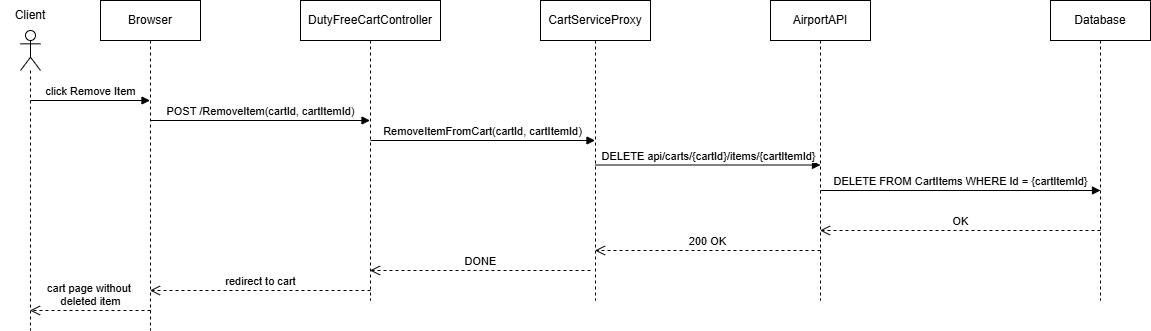

The diagram above was exported from draw.io. Its source (the exported page's mxGraphModel, read from the mxfile embedded in the PNG):
<mxGraphModel dx="1030" dy="534" grid="1" gridSize="10" guides="1" tooltips="1" connect="1" arrows="1" fold="1" page="1" pageScale="1" pageWidth="850" pageHeight="1100" math="0" shadow="0">
  <root>
    <mxCell id="0" />
    <mxCell id="1" parent="0" />
    <mxCell id="Ni-asa_72PPDNLbn2iRv-1" parent="1" style="shape=umlLifeline;perimeter=lifelinePerimeter;whiteSpace=wrap;html=1;container=1;dropTarget=0;collapsible=0;recursiveResize=0;outlineConnect=0;portConstraint=eastwest;newEdgeStyle={&quot;curved&quot;:0,&quot;rounded&quot;:0};participant=umlActor;" value="" vertex="1">
      <mxGeometry height="300" width="20" x="50" y="70" as="geometry" />
    </mxCell>
    <mxCell id="Ni-asa_72PPDNLbn2iRv-2" parent="1" style="text;html=1;whiteSpace=wrap;strokeColor=none;fillColor=none;align=center;verticalAlign=middle;rounded=0;" value="Client" vertex="1">
      <mxGeometry height="30" width="60" x="30" y="40" as="geometry" />
    </mxCell>
    <mxCell id="Ni-asa_72PPDNLbn2iRv-3" parent="1" style="shape=umlLifeline;perimeter=lifelinePerimeter;whiteSpace=wrap;html=1;container=1;dropTarget=0;collapsible=0;recursiveResize=0;outlineConnect=0;portConstraint=eastwest;newEdgeStyle={&quot;curved&quot;:0,&quot;rounded&quot;:0};" value="Browser" vertex="1">
      <mxGeometry height="330" width="100" x="130" y="40" as="geometry" />
    </mxCell>
    <mxCell id="Ni-asa_72PPDNLbn2iRv-4" parent="1" style="shape=umlLifeline;perimeter=lifelinePerimeter;whiteSpace=wrap;html=1;container=1;dropTarget=0;collapsible=0;recursiveResize=0;outlineConnect=0;portConstraint=eastwest;newEdgeStyle={&quot;curved&quot;:0,&quot;rounded&quot;:0};" value="DutyFreeCartController" vertex="1">
      <mxGeometry height="300" width="140" x="330" y="40" as="geometry" />
    </mxCell>
    <mxCell id="Ni-asa_72PPDNLbn2iRv-5" parent="1" style="shape=umlLifeline;perimeter=lifelinePerimeter;whiteSpace=wrap;html=1;container=1;dropTarget=0;collapsible=0;recursiveResize=0;outlineConnect=0;portConstraint=eastwest;newEdgeStyle={&quot;curved&quot;:0,&quot;rounded&quot;:0};direction=east;" value="CartServiceProxy" vertex="1">
      <mxGeometry height="300" width="110" x="570" y="40" as="geometry" />
    </mxCell>
    <mxCell id="Ni-asa_72PPDNLbn2iRv-6" parent="1" style="shape=umlLifeline;perimeter=lifelinePerimeter;whiteSpace=wrap;html=1;container=1;dropTarget=0;collapsible=0;recursiveResize=0;outlineConnect=0;portConstraint=eastwest;newEdgeStyle={&quot;curved&quot;:0,&quot;rounded&quot;:0};" value="AirportAPI" vertex="1">
      <mxGeometry height="300" width="100" x="800" y="40" as="geometry" />
    </mxCell>
    <mxCell id="Ni-asa_72PPDNLbn2iRv-7" parent="1" style="shape=umlLifeline;perimeter=lifelinePerimeter;whiteSpace=wrap;html=1;container=1;dropTarget=0;collapsible=0;recursiveResize=0;outlineConnect=0;portConstraint=eastwest;newEdgeStyle={&quot;curved&quot;:0,&quot;rounded&quot;:0};" value="Database" vertex="1">
      <mxGeometry height="300" width="100" x="1080" y="40" as="geometry" />
    </mxCell>
    <mxCell id="Ni-asa_72PPDNLbn2iRv-10" edge="1" parent="1" style="html=1;verticalAlign=bottom;endArrow=block;curved=0;rounded=0;" target="Ni-asa_72PPDNLbn2iRv-3" value="click Remove Item">
      <mxGeometry relative="1" width="80" as="geometry">
        <mxPoint x="60" y="140" as="sourcePoint" />
        <mxPoint x="140" y="140" as="targetPoint" />
      </mxGeometry>
    </mxCell>
    <mxCell id="Ni-asa_72PPDNLbn2iRv-11" edge="1" parent="1" style="html=1;verticalAlign=bottom;endArrow=block;curved=0;rounded=0;" target="Ni-asa_72PPDNLbn2iRv-4" value="POST /RemoveItem(cartId, cartItemId)">
      <mxGeometry relative="1" width="80" as="geometry">
        <mxPoint x="180" y="160" as="sourcePoint" />
        <mxPoint x="260" y="160" as="targetPoint" />
      </mxGeometry>
    </mxCell>
    <mxCell id="jzKuW9nwpHyuIDe6PgL4-2" edge="1" parent="1" style="html=1;verticalAlign=bottom;endArrow=block;curved=0;rounded=0;" target="Ni-asa_72PPDNLbn2iRv-5" value="RemoveItemFromCart(cartId, cartItemId)">
      <mxGeometry relative="1" width="80" as="geometry">
        <mxPoint x="400" y="180" as="sourcePoint" />
        <mxPoint x="480" y="180" as="targetPoint" />
      </mxGeometry>
    </mxCell>
    <mxCell id="jzKuW9nwpHyuIDe6PgL4-3" edge="1" parent="1" style="html=1;verticalAlign=bottom;endArrow=block;curved=0;rounded=0;" value="DELETE api/carts/{cartId}/items/{cartItemId}">
      <mxGeometry relative="1" width="80" as="geometry">
        <mxPoint x="625" y="204.5" as="sourcePoint" />
        <mxPoint x="850" y="204.5" as="targetPoint" />
      </mxGeometry>
    </mxCell>
    <mxCell id="jzKuW9nwpHyuIDe6PgL4-4" edge="1" parent="1" style="html=1;verticalAlign=bottom;endArrow=block;curved=0;rounded=0;" value="DELETE FROM CartItems WHERE Id = {cartItemId}">
      <mxGeometry relative="1" width="80" as="geometry">
        <mxPoint x="850" y="230" as="sourcePoint" />
        <mxPoint x="1130" y="230" as="targetPoint" />
      </mxGeometry>
    </mxCell>
    <mxCell id="jzKuW9nwpHyuIDe6PgL4-5" edge="1" parent="1" style="html=1;verticalAlign=bottom;endArrow=open;dashed=1;endSize=8;curved=0;rounded=0;" target="Ni-asa_72PPDNLbn2iRv-6" value="OK">
      <mxGeometry relative="1" as="geometry">
        <mxPoint x="1130" y="270" as="sourcePoint" />
        <mxPoint x="1050" y="270" as="targetPoint" />
      </mxGeometry>
    </mxCell>
    <mxCell id="jzKuW9nwpHyuIDe6PgL4-6" edge="1" parent="1" style="html=1;verticalAlign=bottom;endArrow=open;dashed=1;endSize=8;curved=0;rounded=0;" target="Ni-asa_72PPDNLbn2iRv-5" value="200 OK">
      <mxGeometry relative="1" as="geometry">
        <mxPoint x="850" y="290" as="sourcePoint" />
        <mxPoint x="770" y="290" as="targetPoint" />
      </mxGeometry>
    </mxCell>
    <mxCell id="jzKuW9nwpHyuIDe6PgL4-7" edge="1" parent="1" style="html=1;verticalAlign=bottom;endArrow=open;dashed=1;endSize=8;curved=0;rounded=0;" target="Ni-asa_72PPDNLbn2iRv-4" value="DONE">
      <mxGeometry relative="1" as="geometry">
        <mxPoint x="620" y="310" as="sourcePoint" />
        <mxPoint x="540" y="310" as="targetPoint" />
      </mxGeometry>
    </mxCell>
    <mxCell id="jzKuW9nwpHyuIDe6PgL4-8" edge="1" parent="1" style="html=1;verticalAlign=bottom;endArrow=open;dashed=1;endSize=8;curved=0;rounded=0;" target="Ni-asa_72PPDNLbn2iRv-3" value="redirect to cart">
      <mxGeometry relative="1" as="geometry">
        <mxPoint x="400" y="330" as="sourcePoint" />
        <mxPoint x="320" y="330" as="targetPoint" />
      </mxGeometry>
    </mxCell>
    <mxCell id="jzKuW9nwpHyuIDe6PgL4-9" edge="1" parent="1" style="html=1;verticalAlign=bottom;endArrow=open;dashed=1;endSize=8;curved=0;rounded=0;" target="Ni-asa_72PPDNLbn2iRv-1" value="cart page without&amp;nbsp;&lt;div&gt;deleted item&lt;/div&gt;">
      <mxGeometry relative="1" as="geometry">
        <mxPoint x="180" y="350" as="sourcePoint" />
        <mxPoint x="100" y="350" as="targetPoint" />
      </mxGeometry>
    </mxCell>
  </root>
</mxGraphModel>